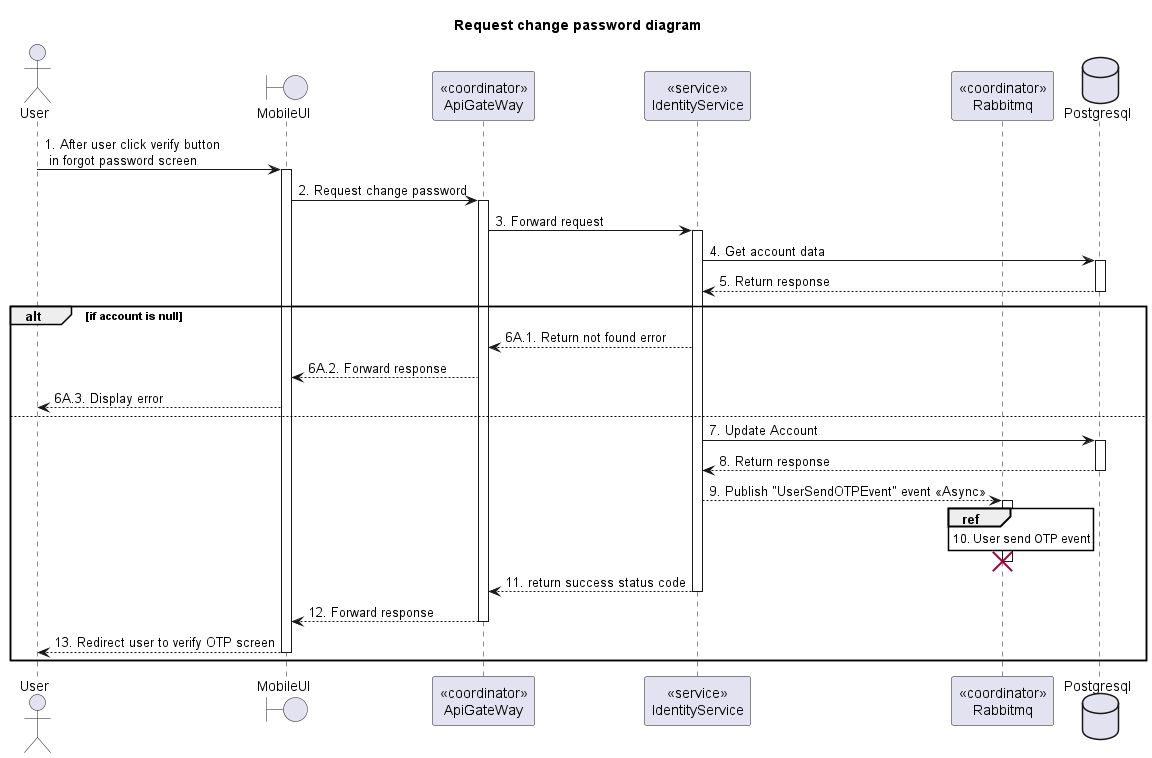

The diagram above was rendered by PlantUML. Its source (embedded in the PNG):
@startuml Sequence
title "Request change password diagram"

<style>
  sequenceDiagram {
    reference {
      BackGroundColor white
    }
}
</style>

actor User
boundary MobileUI
participant "<<coordinator>>\nApiGateWay" as ApiGateway
participant "<<service>>\nIdentityService" as IdentityService
participant "<<coordinator>>\nRabbitmq" as Rabbitmq
database Postgresql

User -> MobileUI ++: 1. After user click verify button\n in forgot password screen
MobileUI -> ApiGateway ++: 2. Request change password

ApiGateway -> IdentityService ++: 3. Forward request
IdentityService -> Postgresql ++: 4. Get account data
IdentityService <-- Postgresql --: 5. Return response

alt if account is null
  ApiGateway <-- IdentityService: 6A.1. Return not found error
  MobileUI <-- ApiGateway: 6A.2. Forward response
  User <-- MobileUI: 6A.3. Display error
else
  IdentityService -> Postgresql ++: 7. Update Account
  IdentityService <-- Postgresql --: 8. Return response
  IdentityService --> Rabbitmq ++: 9. Publish "UserSendOTPEvent" event <<Async>>
  activate Rabbitmq
  ref over Rabbitmq: 10. User send OTP event
  IdentityService -[hidden]-> Rabbitmq
  deactivate Rabbitmq
  destroy Rabbitmq

  ApiGateway <-- IdentityService--: 11. return success status code
  MobileUI <-- ApiGateway --: 12. Forward response
  User <-- MobileUI --: 13. Redirect user to verify OTP screen
end

@enduml